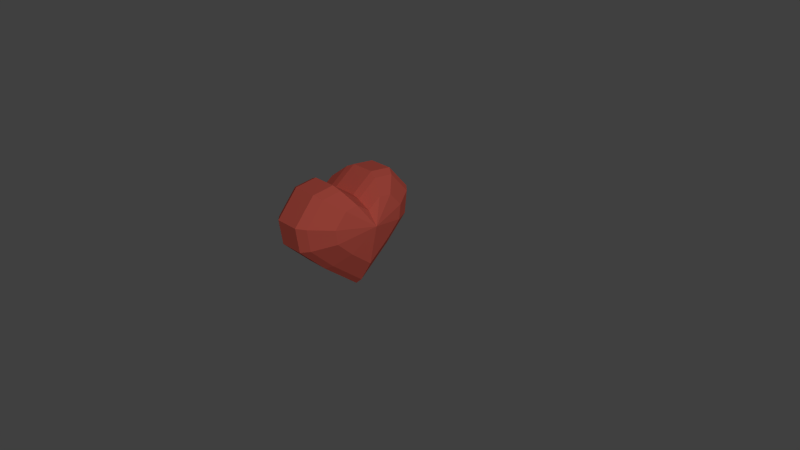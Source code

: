 # Source: Heart2.blend  (saved by Blender 2.92.15; exported with 4.5.12 LTS)
import bpy
from mathutils import Matrix  # noqa: F401  (used for matrix-valued properties, if any)

bpy.ops.wm.read_factory_settings(use_empty=True)
scene = bpy.context.scene
scene.name = 'Scene'

# ---- collections
col_collection_1 = bpy.data.collections.new('Collection 1'); scene.collection.children.link(col_collection_1)

# ---- materials (node trees are filled in below, after node groups)
mat_material_003 = bpy.data.materials.new('Material.003')
mat_material_003.alpha_threshold = 0.0
mat_material_003.roughness = 0.5

# ---- material node trees
mat_material_003.use_nodes = True; mat_material_003.node_tree.nodes.clear()
_N = mat_material_003.node_tree.nodes; _L = mat_material_003.node_tree.links
n0 = _N.new('ShaderNodeOutputMaterial'); n0.name = 'Material Output'; n0.location = (300, 300)
n1 = _N.new('ShaderNodeBsdfDiffuse'); n1.name = 'Diffuse BSDF'; n1.location = (10, 300)
n1.inputs[0].default_value = (0.8, 0.1364, 0.09881, 1.0)
_L.new(n1.outputs[0], n0.inputs[0])
n0.is_active_output = True

# ---- world
world_world = bpy.data.worlds.new('World'); scene.world = world_world
world_world.color = (0.05088, 0.05088, 0.05088)
world_world.use_sun_shadow = False
world_world.sun_shadow_jitter_overblur = 0.0
world_world.cycles.sampling_method = 'MANUAL'
world_world.cycles.sample_map_resolution = 256

# ---- cameras
cam_camera = bpy.data.cameras.new('Camera')
cam_camera.clip_end = 100.0
cam_camera.lens = 35.0
cam_camera.sensor_width = 32.0
cam_camera.sensor_height = 18.0
cam_camera.ortho_scale = 7.314
cam_camera.dof.focus_distance = 0.0

# ---- lights
light_sun = bpy.data.lights.new('Sun', 'SUN')
light_sun.transmission_factor = 0.0
light_sun.angle = 0.1993
light_sun.energy = 0.8
light_sun.shadow_buffer_clip_start = 0.5
light_sun.shadow_soft_size = 0.1
light_sun.shadow_cascade_max_distance = 1000.0
light_sun.cycles.use_multiple_importance_sampling = False
light_lamp = bpy.data.lights.new('Lamp', 'POINT')
light_lamp.transmission_factor = 0.0
light_lamp.cutoff_distance = 30.0
light_lamp.energy = 100.0
light_lamp.shadow_buffer_clip_start = 1.001
light_lamp.shadow_soft_size = 0.1
light_lamp.shadow_maximum_resolution = 0.006
light_lamp.use_absolute_resolution = True
light_lamp.cycles.use_multiple_importance_sampling = False

# ---- meshes
me_cylinder_003 = bpy.data.meshes.new('Cylinder.003')
me_cylinder_003.from_pydata([(0.4154, 0.7196, -0.2065), (0.4154, 0.7196, 0.1124), (-0.1918, -0.3323, -0.2065), (-0.1918, -0.3323, 0.1124), (-0.7925, -0.1903, -0.2065), (-0.7925, -0.1903, 0.1124), (-0.6736, 0.4969, -0.2065), (-0.6736, 0.4969, 0.1124), (-0.1952, 0.6196, -0.2065), (-0.1952, 0.6196, 0.1124), (-0.5558, -0.3682, 0.1124), (-0.5558, -0.3682, -0.2065), (-0.874, 0.2347, -0.2065), (-0.874, 0.2347, 0.1124), (0.2314, -0.7814, 0.1124), (0.2314, -0.7814, -0.2065), (0.7672, -0.3349, 0.1124), (0.7672, -0.3349, -0.2065), (0.6342, 0.1408, 0.1124), (0.6342, 0.1408, -0.2065), (-0.04099, -0.6655, -0.2065), (-0.04099, -0.6655, 0.1124), (0.6402, -0.6396, 0.1124), (0.6402, -0.6396, -0.2065), (0.3686, 0.6384, -0.3065), (-0.1779, -0.3082, -0.3065), (-0.7919, 0.202, -0.3065), (-0.6116, 0.4381, -0.3065), (-0.181, 0.5485, -0.3065), (-0.5055, -0.3406, -0.3065), (-0.7185, -0.1805, -0.3065), (-0.04219, -0.6081, -0.3065), (0.5709, -0.5848, -0.3065), (0.203, -0.7125, -0.3065), (0.5655, 0.1175, -0.3065), (0.6851, -0.3106, -0.3065), (-0.1779, -0.3082, 0.2165), (0.3686, 0.6384, 0.2165), (-0.5055, -0.3406, 0.2165), (-0.7919, 0.202, 0.2165), (-0.7185, -0.1805, 0.2165), (-0.181, 0.5485, 0.2165), (-0.6116, 0.4381, 0.2165), (-0.04219, -0.6081, 0.2165), (0.5709, -0.5848, 0.2165), (0.6851, -0.3106, 0.2165), (0.5655, 0.1175, 0.2165), (0.203, -0.7125, 0.2165), (0.2207, 0.3823, -0.4856), (-0.1341, -0.2323, -0.4856), (-0.5327, 0.099, -0.4856), (-0.4156, 0.2522, -0.4856), (-0.1361, 0.3239, -0.4856), (-0.3468, -0.2533, -0.4856), (-0.485, -0.1493, -0.4856), (-0.04596, -0.427, -0.4856), (0.3521, -0.4118, -0.4856), (0.1132, -0.4947, -0.4856), (0.3486, 0.04412, -0.4856), (0.4262, -0.2338, -0.4856), (-0.05295, -0.09172, -0.6171), (0.2207, 0.3823, 0.3977), (-0.1341, -0.2323, 0.3977), (0.3521, -0.4118, 0.3977), (0.4262, -0.2338, 0.3977), (0.3486, 0.04412, 0.3977), (-0.04596, -0.427, 0.3977), (0.1132, -0.4947, 0.3977), (-0.3468, -0.2533, 0.3977), (-0.5327, 0.099, 0.3977), (-0.485, -0.1493, 0.3977), (-0.1361, 0.3239, 0.3977), (-0.4156, 0.2522, 0.3977), (-0.05295, -0.09172, 0.5291)], [], [(0, 1, 3, 2), (5, 10, 38, 40), (8, 9, 1, 0), (12, 13, 7, 6), (11, 4, 30, 29), (6, 7, 9, 8), (11, 10, 5, 4), (2, 3, 10, 11), (4, 5, 13, 12), (15, 20, 31, 33), (18, 19, 0, 1), (22, 23, 17, 16), (18, 1, 37, 46), (16, 17, 19, 18), (21, 20, 15, 14), (14, 15, 23, 22), (3, 2, 20, 21), (29, 30, 54, 53), (31, 25, 49, 55), (20, 2, 25, 31), (6, 8, 28, 27), (17, 23, 32, 35), (4, 12, 26, 30), (23, 15, 33, 32), (8, 0, 24, 28), (2, 11, 29, 25), (12, 6, 27, 26), (0, 19, 34, 24), (19, 17, 35, 34), (36, 37, 41, 42, 39, 40, 38), (37, 36, 43, 47, 44, 45, 46), (3, 21, 43, 36), (1, 9, 41, 37), (7, 13, 39, 42), (21, 14, 47, 43), (9, 7, 42, 41), (14, 22, 44, 47), (13, 5, 40, 39), (22, 16, 45, 44), (10, 3, 36, 38), (16, 18, 46, 45), (35, 32, 56, 59), (26, 27, 51, 50), (32, 33, 57, 56), (25, 29, 53, 49), (24, 34, 58, 48), (28, 24, 48, 52), (34, 35, 59, 58), (30, 26, 50, 54), (27, 28, 52, 51), (33, 31, 55, 57), (49, 53, 60), (56, 57, 60), (48, 58, 60), (52, 48, 60), (58, 59, 60), (54, 50, 60), (51, 52, 60), (57, 55, 60), (55, 49, 60), (53, 54, 60), (59, 56, 60), (50, 51, 60), (43, 47, 67, 66), (38, 36, 62, 68), (42, 39, 69, 72), (44, 45, 64, 63), (40, 38, 68, 70), (36, 43, 66, 62), (37, 41, 71, 61), (46, 37, 61, 65), (41, 42, 72, 71), (47, 44, 63, 67), (45, 46, 65, 64), (39, 40, 70, 69), (62, 66, 73), (69, 70, 73), (61, 71, 73), (65, 61, 73), (71, 72, 73), (67, 63, 73), (64, 65, 73), (70, 68, 73), (68, 62, 73), (66, 67, 73), (72, 69, 73), (63, 64, 73)])
me_cylinder_003.materials.append(mat_material_003)
me_cylinder_003.use_remesh_preserve_volume = False
me_cylinder_003.use_remesh_preserve_attributes = False
me_cylinder_003.use_mirror_vertex_groups = False
me_cylinder_003.update()

# ---- objects
ob_cylinder_001 = bpy.data.objects.new('Cylinder.001', me_cylinder_003)
ob_sun = bpy.data.objects.new('Sun', light_sun)
ob_lamp = bpy.data.objects.new('Lamp', light_lamp)
ob_camera = bpy.data.objects.new('Camera', cam_camera)

# ---- transforms, parenting, visibility, modifiers, constraints
ob_cylinder_001.location = (-0.0453, -0.44, 0.6497)
ob_cylinder_001.rotation_euler = (1.571, -3.665, -1.571)
ob_cylinder_001.lineart.crease_threshold = 0.0
ob_sun.location = (-0.3994, -0.2293, 0.7237)
ob_sun.rotation_euler = (0.4553, 0.9068, 0.02052)
ob_sun.lineart.crease_threshold = 0.0
ob_lamp.location = (4.076, 1.005, 5.904)
ob_lamp.rotation_euler = (0.6503, 0.05522, 1.866)
ob_lamp.lock_rotations_4d = False
ob_lamp.empty_display_type = 'ARROWS'
ob_lamp.color = (0.0, 0.0, 0.0, 0.0)
ob_lamp.lineart.crease_threshold = 0.0
ob_camera.location = (7.481, -6.508, 5.344)
ob_camera.rotation_euler = (1.109, 0.01082, 0.8149)
ob_camera.lock_rotations_4d = False
ob_camera.empty_display_type = 'ARROWS'
ob_camera.color = (0.0, 0.0, 0.0, 0.0)
ob_camera.display_type = 'WIRE'
ob_camera.lineart.crease_threshold = 0.0

# ---- collection membership
col_collection_1.objects.link(ob_cylinder_001)
col_collection_1.objects.link(ob_sun)
col_collection_1.objects.link(ob_lamp)
col_collection_1.objects.link(ob_camera)

# ---- scene / render settings (as saved in the file)
scene.camera = ob_camera
scene.frame_start = 1; scene.frame_end = 250; scene.frame_set(1)
scene.render.engine = 'CYCLES'
scene.render.resolution_percentage = 50
scene.render.dither_intensity = 0.0
scene.cycles.use_denoising = False
scene.cycles.samples = 10
scene.cycles.sampling_pattern = 'TABULATED_SOBOL'
scene.cycles.light_sampling_threshold = 0.0
scene.cycles.use_adaptive_sampling = False
scene.cycles.use_light_tree = False
scene.cycles.blur_glossy = 0.0
scene.cycles.pixel_filter_type = 'GAUSSIAN'
scene.cycles.sample_clamp_indirect = 0.0
scene.view_settings.view_transform = 'Standard'
bpy.context.view_layer.update()
